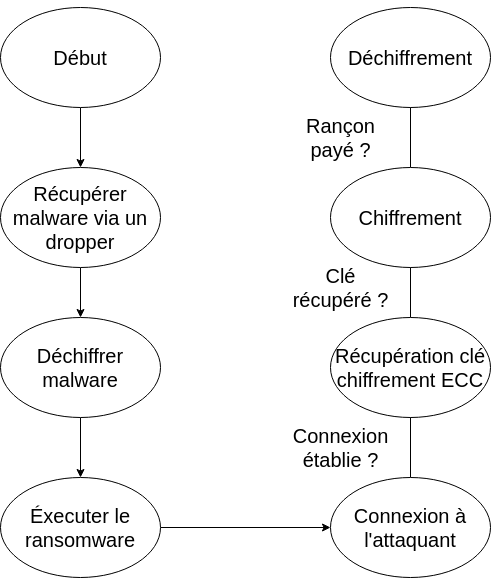

The diagram above was exported from draw.io. Its source (the exported page's mxGraphModel, read from the mxfile embedded in the PNG):
<mxGraphModel dx="2073" dy="1748" grid="1" gridSize="10" guides="1" tooltips="1" connect="1" arrows="1" fold="1" page="1" pageScale="1" pageWidth="1169" pageHeight="827" math="0" shadow="0">
  <root>
    <mxCell id="0" />
    <mxCell id="1" parent="0" />
    <mxCell id="14" style="edgeStyle=none;html=1;entryX=0.5;entryY=0;entryDx=0;entryDy=0;" edge="1" parent="1" source="2" target="13">
      <mxGeometry relative="1" as="geometry" />
    </mxCell>
    <mxCell id="2" value="&lt;font style=&quot;font-size: 20px;&quot;&gt;Début&lt;/font&gt;" style="ellipse;whiteSpace=wrap;html=1;" parent="1" vertex="1">
      <mxGeometry x="480" y="-370" width="160" height="100" as="geometry" />
    </mxCell>
    <mxCell id="8" value="Connexion&lt;br&gt;établie ?" style="edgeStyle=none;html=1;entryX=0.5;entryY=0;entryDx=0;entryDy=0;fontSize=20;" parent="1" source="5" target="7" edge="1">
      <mxGeometry x="-0.625" y="70" relative="1" as="geometry">
        <mxPoint as="offset" />
      </mxGeometry>
    </mxCell>
    <mxCell id="5" value="&lt;font style=&quot;font-size: 20px;&quot;&gt;Connexion à&lt;br&gt;l'attaquant&lt;br&gt;&lt;/font&gt;" style="ellipse;whiteSpace=wrap;html=1;" parent="1" vertex="1">
      <mxGeometry x="810" y="100" width="160" height="100" as="geometry" />
    </mxCell>
    <mxCell id="10" value="Clé&lt;br&gt;récupéré ?" style="edgeStyle=none;html=1;entryX=0.5;entryY=0;entryDx=0;entryDy=0;fontSize=20;" parent="1" source="7" target="9" edge="1">
      <mxGeometry x="-0.6" y="70" relative="1" as="geometry">
        <mxPoint as="offset" />
      </mxGeometry>
    </mxCell>
    <mxCell id="7" value="&lt;font style=&quot;font-size: 20px;&quot;&gt;Récupération clé&lt;br&gt;chiffrement ECC&lt;br&gt;&lt;/font&gt;" style="ellipse;whiteSpace=wrap;html=1;" parent="1" vertex="1">
      <mxGeometry x="810" y="-60" width="160" height="100" as="geometry" />
    </mxCell>
    <mxCell id="12" value="Rançon&lt;br&gt;payé ?" style="edgeStyle=none;html=1;entryX=0.5;entryY=0;entryDx=0;entryDy=0;fontSize=20;" parent="1" source="9" target="11" edge="1">
      <mxGeometry x="-0.625" y="70" relative="1" as="geometry">
        <mxPoint as="offset" />
      </mxGeometry>
    </mxCell>
    <mxCell id="9" value="&lt;font style=&quot;font-size: 20px;&quot;&gt;Chiffrement&lt;br&gt;&lt;/font&gt;" style="ellipse;whiteSpace=wrap;html=1;" parent="1" vertex="1">
      <mxGeometry x="810" y="-210" width="160" height="100" as="geometry" />
    </mxCell>
    <mxCell id="11" value="&lt;font style=&quot;font-size: 20px;&quot;&gt;Déchiffrement&lt;br&gt;&lt;/font&gt;" style="ellipse;whiteSpace=wrap;html=1;" parent="1" vertex="1">
      <mxGeometry x="810" y="-370" width="160" height="100" as="geometry" />
    </mxCell>
    <mxCell id="16" style="edgeStyle=none;html=1;entryX=0.5;entryY=0;entryDx=0;entryDy=0;" edge="1" parent="1" source="13" target="15">
      <mxGeometry relative="1" as="geometry" />
    </mxCell>
    <mxCell id="13" value="&lt;font style=&quot;font-size: 20px;&quot;&gt;Récupérer malware via un dropper&lt;/font&gt;" style="ellipse;whiteSpace=wrap;html=1;" vertex="1" parent="1">
      <mxGeometry x="480" y="-210" width="160" height="100" as="geometry" />
    </mxCell>
    <mxCell id="19" style="edgeStyle=none;html=1;entryX=0.5;entryY=0;entryDx=0;entryDy=0;" edge="1" parent="1" source="15" target="17">
      <mxGeometry relative="1" as="geometry" />
    </mxCell>
    <mxCell id="15" value="&lt;font style=&quot;font-size: 20px;&quot;&gt;Déchiffrer malware&lt;/font&gt;" style="ellipse;whiteSpace=wrap;html=1;" vertex="1" parent="1">
      <mxGeometry x="480" y="-60" width="160" height="100" as="geometry" />
    </mxCell>
    <mxCell id="21" style="edgeStyle=none;html=1;entryX=0;entryY=0.5;entryDx=0;entryDy=0;" edge="1" parent="1" source="17" target="5">
      <mxGeometry relative="1" as="geometry" />
    </mxCell>
    <mxCell id="17" value="&lt;font style=&quot;font-size: 20px;&quot;&gt;Éxecuter le&lt;br&gt;ransomware&lt;br&gt;&lt;/font&gt;" style="ellipse;whiteSpace=wrap;html=1;" vertex="1" parent="1">
      <mxGeometry x="480" y="100" width="160" height="100" as="geometry" />
    </mxCell>
  </root>
</mxGraphModel>